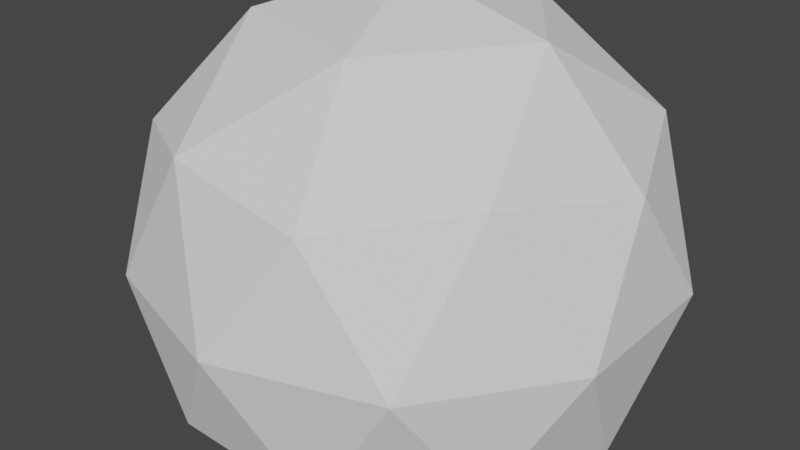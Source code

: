 # Source: rock1.blend  (saved by Blender 3.0.42; exported with 4.5.12 LTS)
import bpy
from mathutils import Matrix  # noqa: F401  (used for matrix-valued properties, if any)

bpy.ops.wm.read_factory_settings(use_empty=True)
scene = bpy.context.scene
scene.name = 'Scene'

# ---- collections
col_collection = bpy.data.collections.new('Collection'); scene.collection.children.link(col_collection)

# ---- world
world_world = bpy.data.worlds.new('World'); scene.world = world_world
world_world.use_nodes = True; world_world.node_tree.nodes.clear()
_N = world_world.node_tree.nodes; _L = world_world.node_tree.links
n0 = _N.new('ShaderNodeOutputWorld'); n0.name = 'World Output'; n0.location = (300, 300)
n1 = _N.new('ShaderNodeBackground'); n1.name = 'Background'; n1.location = (10, 300)
n1.inputs[0].default_value = (0.05088, 0.05088, 0.05088, 1.0)
_L.new(n1.outputs[0], n0.inputs[0])
n0.is_active_output = True
world_world.color = (0.05088, 0.05088, 0.05088)
world_world.use_sun_shadow = False
world_world.sun_shadow_jitter_overblur = 0.0

# ---- meshes
me_icosphere = bpy.data.meshes.new('Icosphere')
me_icosphere.from_pydata([(0.0, 0.0, -1.0), (0.7236, -0.5257, -0.4472), (-0.2764, -0.8506, -0.4472), (-0.8944, 0.0, -0.4472), (-0.2764, 0.8506, -0.4472), (0.7236, 0.5257, -0.4472), (0.2764, -0.8506, 0.4472), (-0.7236, -0.5257, 0.4472), (-0.7236, 0.5257, 0.4472), (0.2764, 0.8506, 0.4472), (0.8944, 0.0, 0.4472), (0.0, 0.0, 1.0), (-0.1625, -0.5, -0.8507), (0.4253, -0.309, -0.8507), (0.2629, -0.809, -0.5257), (0.8506, 0.0, -0.5257), (0.4253, 0.309, -0.8507), (-0.5257, 0.0, -0.8507), (-0.6882, -0.5, -0.5257), (-0.1625, 0.5, -0.8507), (-0.6882, 0.5, -0.5257), (0.2629, 0.809, -0.5257), (0.9511, -0.309, 0.0), (0.9511, 0.309, 0.0), (0.0, -1.0, 0.0), (0.5878, -0.809, 0.0), (-0.9511, -0.309, 0.0), (-0.5878, -0.809, 0.0), (-0.5878, 0.809, 0.0), (-0.9511, 0.309, 0.0), (0.5878, 0.809, 0.0), (0.0, 1.0, 0.0), (0.6882, -0.5, 0.5257), (-0.2629, -0.809, 0.5257), (-0.8506, 0.0, 0.5257), (-0.2629, 0.809, 0.5257), (0.6882, 0.5, 0.5257), (0.1625, -0.5, 0.8507), (0.5257, 0.0, 0.8507), (-0.4253, -0.309, 0.8507), (-0.4253, 0.309, 0.8507), (0.1625, 0.5, 0.8507)], [], [(0, 13, 12), (1, 13, 15), (0, 12, 17), (0, 17, 19), (0, 19, 16), (1, 15, 22), (2, 14, 24), (3, 18, 26), (4, 20, 28), (5, 21, 30), (1, 22, 25), (2, 24, 27), (3, 26, 29), (4, 28, 31), (5, 30, 23), (6, 32, 37), (7, 33, 39), (8, 34, 40), (9, 35, 41), (10, 36, 38), (38, 41, 11), (38, 36, 41), (36, 9, 41), (41, 40, 11), (41, 35, 40), (35, 8, 40), (40, 39, 11), (40, 34, 39), (34, 7, 39), (39, 37, 11), (39, 33, 37), (33, 6, 37), (37, 38, 11), (37, 32, 38), (32, 10, 38), (23, 36, 10), (23, 30, 36), (30, 9, 36), (31, 35, 9), (31, 28, 35), (28, 8, 35), (29, 34, 8), (29, 26, 34), (26, 7, 34), (27, 33, 7), (27, 24, 33), (24, 6, 33), (25, 32, 6), (25, 22, 32), (22, 10, 32), (30, 31, 9), (30, 21, 31), (21, 4, 31), (28, 29, 8), (28, 20, 29), (20, 3, 29), (26, 27, 7), (26, 18, 27), (18, 2, 27), (24, 25, 6), (24, 14, 25), (14, 1, 25), (22, 23, 10), (22, 15, 23), (15, 5, 23), (16, 21, 5), (16, 19, 21), (19, 4, 21), (19, 20, 4), (19, 17, 20), (17, 3, 20), (17, 18, 3), (17, 12, 18), (12, 2, 18), (15, 16, 5), (15, 13, 16), (13, 0, 16), (12, 14, 2), (12, 13, 14), (13, 1, 14)])
_uv = me_icosphere.uv_layers.new(name='UVMap')
_uv.uv.foreach_set('vector', [0.1818, 0.0, 0.2273, 0.07873, 0.1364, 0.07873, 0.2727, 0.1575, 0.3182, 0.07873, 0.3636, 0.1575, 0.9091, 0.0, 0.9545, 0.07873, 0.8636, 0.07873, 0.7273, 0.0, 0.7727, 0.07873, 0.6818, 0.07873, 0.5455, 0.0, 0.5909, 0.07873, 0.5, 0.07873, 0.2727, 0.1575, 0.3636, 0.1575, 0.3182, 0.2362, 0.09091, 0.1575, 0.1818, 0.1575, 0.1364, 0.2362, 0.8182, 0.1575, 0.9091, 0.1575, 0.8636, 0.2362, 0.6364, 0.1575, 0.7273, 0.1575, 0.6818, 0.2362, 0.4545, 0.1575, 0.5455, 0.1575, 0.5, 0.2362, 0.2727, 0.1575, 0.3182, 0.2362, 0.2273, 0.2362, 0.09091, 0.1575, 0.1364, 0.2362, 0.04546, 0.2362, 0.8182, 0.1575, 0.8636, 0.2362, 0.7727, 0.2362, 0.6364, 0.1575, 0.6818, 0.2362, 0.5909, 0.2362, 0.4545, 0.1575, 0.5, 0.2362, 0.4091, 0.2362, 0.1818, 0.3149, 0.2727, 0.3149, 0.2273, 0.3937, 0.0, 0.3149, 0.09091, 0.3149, 0.04546, 0.3937, 0.7273, 0.3149, 0.8182, 0.3149, 0.7727, 0.3937, 0.5455, 0.3149, 0.6364, 0.3149, 0.5909, 0.3937, 0.3636, 0.3149, 0.4545, 0.3149, 0.4091, 0.3937, 0.4091, 0.3937, 0.5, 0.3937, 0.4545, 0.4724, 0.4091, 0.3937, 0.4545, 0.3149, 0.5, 0.3937, 0.4545, 0.3149, 0.5455, 0.3149, 0.5, 0.3937, 0.5909, 0.3937, 0.6818, 0.3937, 0.6364, 0.4724, 0.5909, 0.3937, 0.6364, 0.3149, 0.6818, 0.3937, 0.6364, 0.3149, 0.7273, 0.3149, 0.6818, 0.3937, 0.7727, 0.3937, 0.8636, 0.3937, 0.8182, 0.4724, 0.7727, 0.3937, 0.8182, 0.3149, 0.8636, 0.3937, 0.8182, 0.3149, 0.9091, 0.3149, 0.8636, 0.3937, 0.04546, 0.3937, 0.1364, 0.3937, 0.09091, 0.4724, 0.04546, 0.3937, 0.09091, 0.3149, 0.1364, 0.3937, 0.09091, 0.3149, 0.1818, 0.3149, 0.1364, 0.3937, 0.2273, 0.3937, 0.3182, 0.3937, 0.2727, 0.4724, 0.2273, 0.3937, 0.2727, 0.3149, 0.3182, 0.3937, 0.2727, 0.3149, 0.3636, 0.3149, 0.3182, 0.3937, 0.4091, 0.2362, 0.4545, 0.3149, 0.3636, 0.3149, 0.4091, 0.2362, 0.5, 0.2362, 0.4545, 0.3149, 0.5, 0.2362, 0.5455, 0.3149, 0.4545, 0.3149, 0.5909, 0.2362, 0.6364, 0.3149, 0.5455, 0.3149, 0.5909, 0.2362, 0.6818, 0.2362, 0.6364, 0.3149, 0.6818, 0.2362, 0.7273, 0.3149, 0.6364, 0.3149, 0.7727, 0.2362, 0.8182, 0.3149, 0.7273, 0.3149, 0.7727, 0.2362, 0.8636, 0.2362, 0.8182, 0.3149, 0.8636, 0.2362, 0.9091, 0.3149, 0.8182, 0.3149, 0.04546, 0.2362, 0.09091, 0.3149, 0.0, 0.3149, 0.04546, 0.2362, 0.1364, 0.2362, 0.09091, 0.3149, 0.1364, 0.2362, 0.1818, 0.3149, 0.09091, 0.3149, 0.2273, 0.2362, 0.2727, 0.3149, 0.1818, 0.3149, 0.2273, 0.2362, 0.3182, 0.2362, 0.2727, 0.3149, 0.3182, 0.2362, 0.3636, 0.3149, 0.2727, 0.3149, 0.5, 0.2362, 0.5909, 0.2362, 0.5455, 0.3149, 0.5, 0.2362, 0.5455, 0.1575, 0.5909, 0.2362, 0.5455, 0.1575, 0.6364, 0.1575, 0.5909, 0.2362, 0.6818, 0.2362, 0.7727, 0.2362, 0.7273, 0.3149, 0.6818, 0.2362, 0.7273, 0.1575, 0.7727, 0.2362, 0.7273, 0.1575, 0.8182, 0.1575, 0.7727, 0.2362, 0.8636, 0.2362, 0.9545, 0.2362, 0.9091, 0.3149, 0.8636, 0.2362, 0.9091, 0.1575, 0.9545, 0.2362, 0.9091, 0.1575, 1.0, 0.1575, 0.9545, 0.2362, 0.1364, 0.2362, 0.2273, 0.2362, 0.1818, 0.3149, 0.1364, 0.2362, 0.1818, 0.1575, 0.2273, 0.2362, 0.1818, 0.1575, 0.2727, 0.1575, 0.2273, 0.2362, 0.3182, 0.2362, 0.4091, 0.2362, 0.3636, 0.3149, 0.3182, 0.2362, 0.3636, 0.1575, 0.4091, 0.2362, 0.3636, 0.1575, 0.4545, 0.1575, 0.4091, 0.2362, 0.5, 0.07873, 0.5455, 0.1575, 0.4545, 0.1575, 0.5, 0.07873, 0.5909, 0.07873, 0.5455, 0.1575, 0.5909, 0.07873, 0.6364, 0.1575, 0.5455, 0.1575, 0.6818, 0.07873, 0.7273, 0.1575, 0.6364, 0.1575, 0.6818, 0.07873, 0.7727, 0.07873, 0.7273, 0.1575, 0.7727, 0.07873, 0.8182, 0.1575, 0.7273, 0.1575, 0.8636, 0.07873, 0.9091, 0.1575, 0.8182, 0.1575, 0.8636, 0.07873, 0.9545, 0.07873, 0.9091, 0.1575, 0.9545, 0.07873, 1.0, 0.1575, 0.9091, 0.1575, 0.3636, 0.1575, 0.4091, 0.07873, 0.4545, 0.1575, 0.3636, 0.1575, 0.3182, 0.07873, 0.4091, 0.07873, 0.3182, 0.07873, 0.3636, 0.0, 0.4091, 0.07873, 0.1364, 0.07873, 0.1818, 0.1575, 0.09091, 0.1575, 0.1364, 0.07873, 0.2273, 0.07873, 0.1818, 0.1575, 0.2273, 0.07873, 0.2727, 0.1575, 0.1818, 0.1575])
me_icosphere.use_remesh_fix_poles = True
me_icosphere.use_remesh_preserve_attributes = False
me_icosphere.update()

# ---- objects
ob_icosphere = bpy.data.objects.new('Icosphere', me_icosphere)

# ---- transforms, parenting, visibility, modifiers, constraints
ob_icosphere.location = (0.0, 0.0, 0.0)
ob_icosphere.scale = (2.068, 2.068, 2.068)
_m = ob_icosphere.modifiers.new('Displace', 'DISPLACE')

# ---- collection membership
col_collection.objects.link(ob_icosphere)

# ---- scene / render settings (as saved in the file)
scene.frame_start = 1; scene.frame_end = 250; scene.frame_set(1)
scene.render.engine = 'BLENDER_EEVEE_NEXT'
scene.cycles.sampling_pattern = 'TABULATED_SOBOL'
scene.cycles.use_light_tree = False
scene.view_settings.view_transform = 'Filmic'
bpy.context.view_layer.update()

# ---- added for rendering (the .blend has no active camera and no usable light): camera, sun
cam_auto = bpy.data.cameras.new('AutoCamera')
cam_auto.lens = 50.0
cam_auto.sensor_width = 36.0
cam_auto.clip_end = 1000.0
ob_auto_camera = bpy.data.objects.new('AutoCamera', cam_auto)
scene.collection.objects.link(ob_auto_camera)
ob_auto_camera.location = (6.91621, -8.48285, 5.80927)
ob_auto_camera.rotation_euler = (1.09748, -7.21219e-08, 0.694738)
scene.camera = ob_auto_camera
light_auto_sun = bpy.data.lights.new('AutoSun', 'SUN')
light_auto_sun.energy = 3.0
light_auto_sun.angle = 0.0523599
ob_auto_sun = bpy.data.objects.new('AutoSun', light_auto_sun)
scene.collection.objects.link(ob_auto_sun)
ob_auto_sun.rotation_euler = (0.872665, 0.174533, 0.523599)
bpy.context.view_layer.update()
